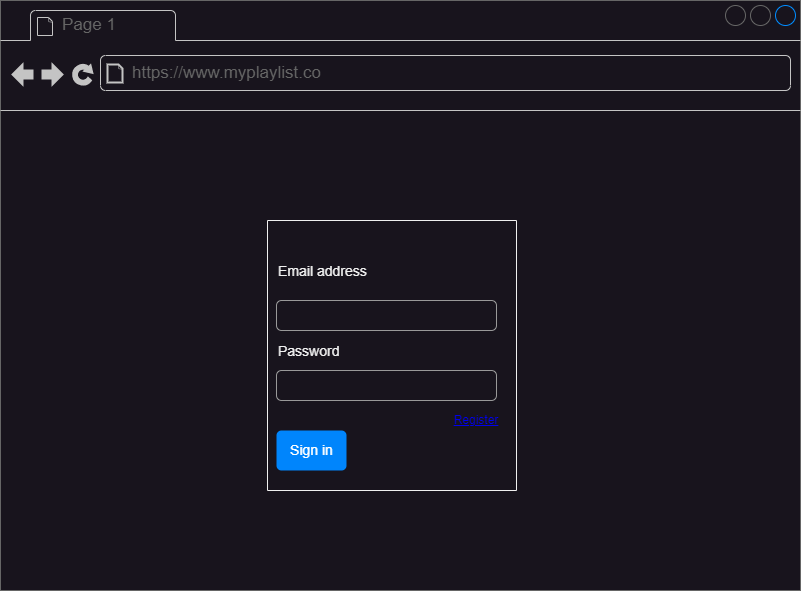

The diagram above was exported from draw.io. Its source (the exported page's mxGraphModel, read from the mxfile embedded in the PNG):
<mxGraphModel dx="1050" dy="621" grid="1" gridSize="10" guides="1" tooltips="1" connect="1" arrows="1" fold="1" page="1" pageScale="1" pageWidth="827" pageHeight="1169" math="0" shadow="0">
  <root>
    <mxCell id="0" />
    <mxCell id="1" parent="0" />
    <mxCell id="i3WMfqwR51BcZQ3ZYNPX-1" value="" style="strokeWidth=1;shadow=0;dashed=0;align=center;html=1;shape=mxgraph.mockup.containers.browserWindow;rSize=0;strokeColor=#666666;strokeColor2=#008cff;strokeColor3=#c4c4c4;mainText=,;recursiveResize=0;movable=0;resizable=0;rotatable=0;deletable=0;editable=0;locked=1;connectable=0;" vertex="1" parent="1">
      <mxGeometry x="14" y="10" width="800" height="590" as="geometry" />
    </mxCell>
    <mxCell id="i3WMfqwR51BcZQ3ZYNPX-2" value="Page 1" style="strokeWidth=1;shadow=0;dashed=0;align=center;html=1;shape=mxgraph.mockup.containers.anchor;fontSize=17;fontColor=#666666;align=left;whiteSpace=wrap;" vertex="1" parent="i3WMfqwR51BcZQ3ZYNPX-1">
      <mxGeometry x="60" y="12" width="110" height="26" as="geometry" />
    </mxCell>
    <mxCell id="i3WMfqwR51BcZQ3ZYNPX-3" value="https://www.myplaylist.co" style="strokeWidth=1;shadow=0;dashed=0;align=center;html=1;shape=mxgraph.mockup.containers.anchor;rSize=0;fontSize=17;fontColor=#666666;align=left;" vertex="1" parent="i3WMfqwR51BcZQ3ZYNPX-1">
      <mxGeometry x="130" y="60" width="250" height="26" as="geometry" />
    </mxCell>
    <mxCell id="i3WMfqwR51BcZQ3ZYNPX-47" value="Email address" style="fillColor=none;strokeColor=none;align=left;fontSize=14;" vertex="1" parent="1">
      <mxGeometry width="220" height="40" relative="1" as="geometry">
        <mxPoint x="290" y="260" as="offset" />
      </mxGeometry>
    </mxCell>
    <mxCell id="i3WMfqwR51BcZQ3ZYNPX-48" value="" style="html=1;shadow=0;dashed=0;shape=mxgraph.bootstrap.rrect;rSize=5;fillColor=none;strokeColor=#999999;align=left;spacing=15;fontSize=14;fontColor=#6C767D;" vertex="1" parent="1">
      <mxGeometry width="220" height="30" relative="1" as="geometry">
        <mxPoint x="290" y="310" as="offset" />
      </mxGeometry>
    </mxCell>
    <mxCell id="i3WMfqwR51BcZQ3ZYNPX-50" value="Password" style="fillColor=none;strokeColor=none;align=left;fontSize=14;" vertex="1" parent="1">
      <mxGeometry width="220" height="40" relative="1" as="geometry">
        <mxPoint x="290" y="340" as="offset" />
      </mxGeometry>
    </mxCell>
    <mxCell id="i3WMfqwR51BcZQ3ZYNPX-53" value="Sign in" style="html=1;shadow=0;dashed=0;shape=mxgraph.bootstrap.rrect;rSize=5;fillColor=#0085FC;strokeColor=none;align=center;fontSize=14;fontColor=#FFFFFF;" vertex="1" parent="1">
      <mxGeometry width="70" height="40" relative="1" as="geometry">
        <mxPoint x="290" y="440" as="offset" />
      </mxGeometry>
    </mxCell>
    <mxCell id="i3WMfqwR51BcZQ3ZYNPX-54" value="" style="html=1;shadow=0;dashed=0;shape=mxgraph.bootstrap.rrect;rSize=5;fillColor=none;strokeColor=#999999;align=left;spacing=15;fontSize=14;fontColor=#6C767D;" vertex="1" parent="1">
      <mxGeometry x="290" y="380" width="220" height="30" as="geometry" />
    </mxCell>
    <UserObject label="Register" link="https://www.draw.io" id="i3WMfqwR51BcZQ3ZYNPX-55">
      <mxCell style="text;html=1;strokeColor=none;fillColor=none;whiteSpace=wrap;align=center;verticalAlign=middle;fontColor=#0000EE;fontStyle=4;" vertex="1" parent="1">
        <mxGeometry x="460" y="410" width="60" height="40" as="geometry" />
      </mxCell>
    </UserObject>
    <mxCell id="i3WMfqwR51BcZQ3ZYNPX-56" value="" style="swimlane;startSize=0;" vertex="1" parent="1">
      <mxGeometry x="281" y="230" width="249" height="270" as="geometry" />
    </mxCell>
  </root>
</mxGraphModel>